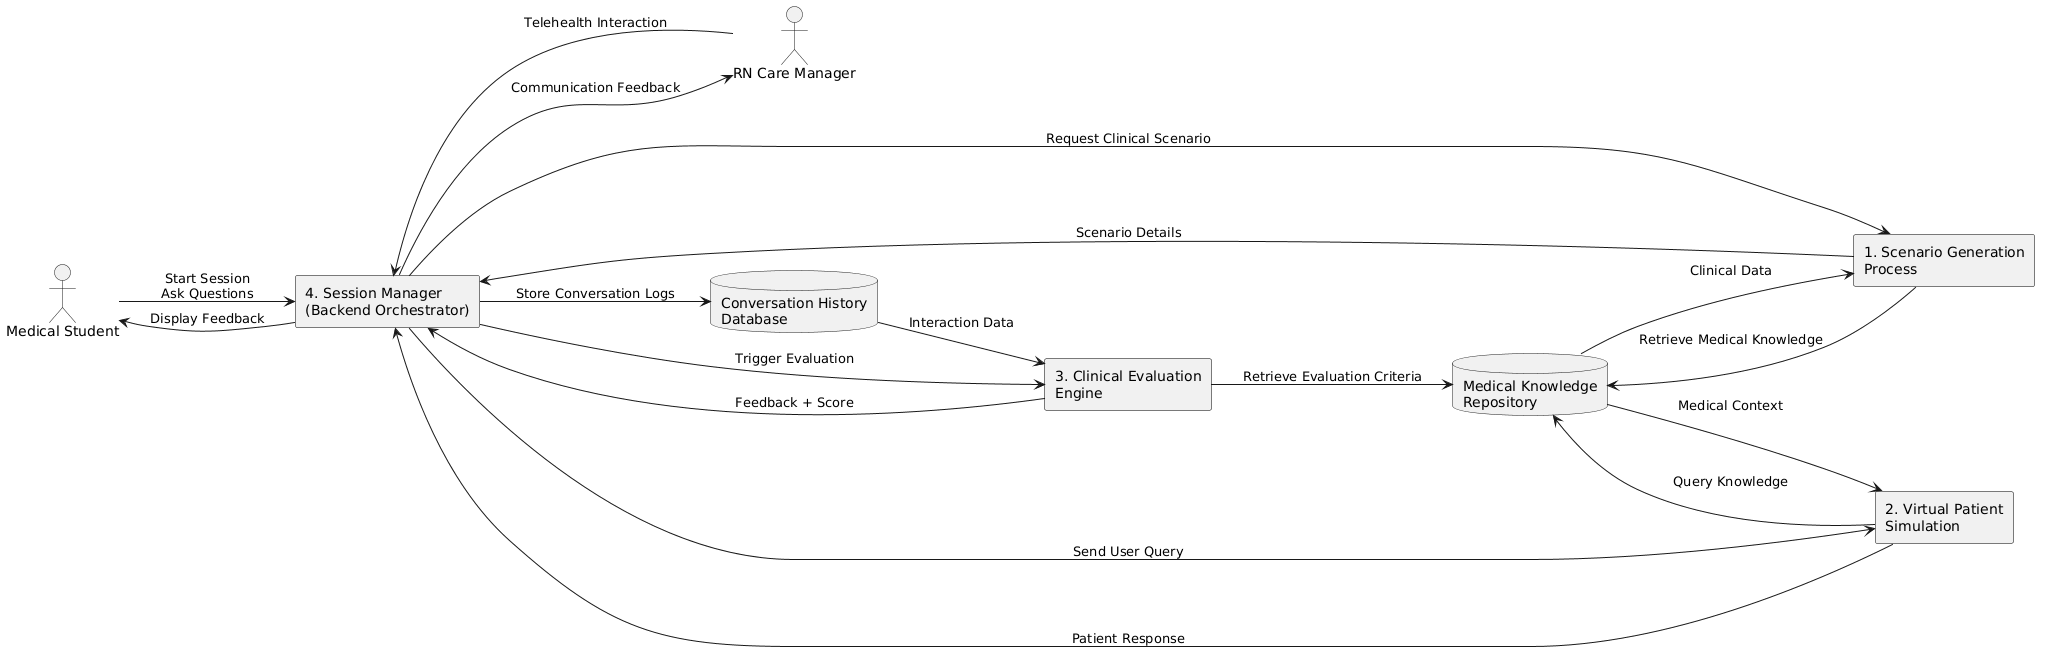

The diagram above was rendered by PlantUML. Its source (embedded in the PNG):
@startuml
left to right direction
skinparam rectangleBorderColor black

actor "Medical Student" as Student
actor "RN Care Manager" as RN

database "Conversation History\nDatabase" as DB1
database "Medical Knowledge\nRepository" as DB2

rectangle "1. Scenario Generation\nProcess" as P1
rectangle "2. Virtual Patient\nSimulation" as P2
rectangle "3. Clinical Evaluation\nEngine" as P3
rectangle "4. Session Manager\n(Backend Orchestrator)" as P4

Student --> P4 : Start Session\nAsk Questions
RN --> P4 : Telehealth Interaction

P4 --> P1 : Request Clinical Scenario
P1 --> DB2 : Retrieve Medical Knowledge
DB2 --> P1 : Clinical Data
P1 --> P4 : Scenario Details

P4 --> P2 : Send User Query
P2 --> DB2 : Query Knowledge
DB2 --> P2 : Medical Context
P2 --> P4 : Patient Response

P4 --> DB1 : Store Conversation Logs
DB1 --> P3 : Interaction Data

P4 --> P3 : Trigger Evaluation
P3 --> DB2 : Retrieve Evaluation Criteria
P3 --> P4 : Feedback + Score

P4 --> Student : Display Feedback
P4 --> RN : Communication Feedback
@enduml